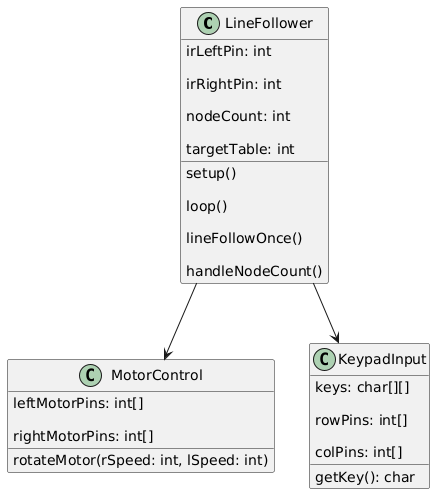

The diagram above was rendered by PlantUML. Its source (embedded in the PNG):
@startuml
class LineFollower {

irLeftPin: int

irRightPin: int

nodeCount: int

targetTable: int

setup()

loop()

lineFollowOnce()

handleNodeCount()
}

class MotorControl {

leftMotorPins: int[]

rightMotorPins: int[]

rotateMotor(rSpeed: int, lSpeed: int)
}

class KeypadInput {

keys: char[][]

rowPins: int[]

colPins: int[]

getKey(): char
}

LineFollower --> MotorControl
LineFollower --> KeypadInput
@enduml